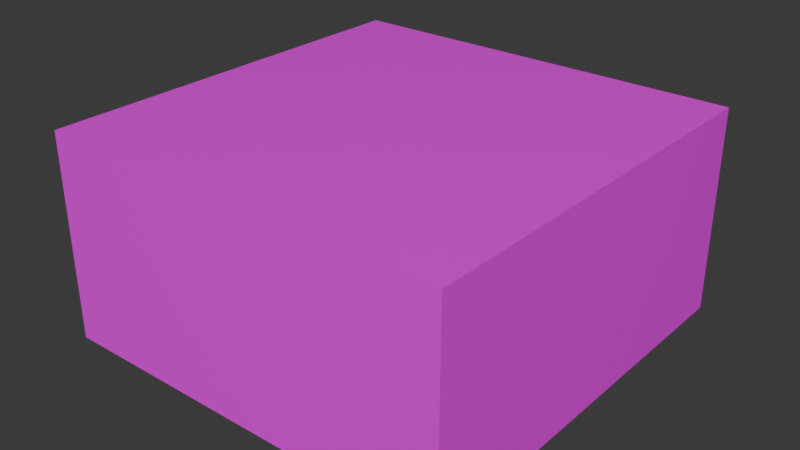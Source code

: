 # Source: hotel_interiors.blend  (saved by Blender 4.3.34; exported with 4.5.12 LTS)
import bpy
from mathutils import Matrix  # noqa: F401  (used for matrix-valued properties, if any)

bpy.ops.wm.read_factory_settings(use_empty=True)
scene = bpy.context.scene
scene.name = 'Scene'

# ---- collections
col_lobby = bpy.data.collections.new('lobby'); scene.collection.children.link(col_lobby)
col_collection_2 = bpy.data.collections.new('Collection 2'); scene.collection.children.link(col_collection_2)

# ---- images (referenced by path relative to the original .blend; pixels are not part of the script)
import os
ASSET_DIR = os.environ.get("B2B_ASSET_DIR", "")  # directory of the original .blend (textures are referenced by path, not embedded)
HERE = os.path.dirname(os.path.abspath(__file__))  # packed textures are extracted next to this script under _unpacked/

def load_image(name, relpath, width, height, colorspace="sRGB"):
    """Load a texture the original file referenced (path relative to the .blend, or extracted next to this script)."""
    p = next((c for c in (os.path.join(HERE, relpath), os.path.join(ASSET_DIR, relpath)) if relpath and os.path.exists(c)), "")
    if p:
        img = bpy.data.images.load(p, check_existing=True)
        img.name = name
    else:  # same state as the original file: an image datablock whose file is absent (Cycles renders it pink)
        img = bpy.data.images.new(name, width, height)
        img.source = "FILE"
        img.filepath = "//" + (relpath or name)
    img.colorspace_settings.name = colorspace
    return img
img_wall_halfconcrete_02_png = load_image('wall_halfconcrete_02.png', 'wall_halfconcrete_02.png', 1024, 1024, 'sRGB')
img_wood_fancy_04_jpg = load_image('wood_fancy_04.jpg', 'wood_fancy_04.jpg', 1024, 1024, 'sRGB')

# ---- materials (node trees are filled in below, after node groups)
mat_material_001 = bpy.data.materials.new('Material.001')
mat_material_002 = bpy.data.materials.new('Material.002')

# ---- material node trees
mat_material_001.use_nodes = True; mat_material_001.node_tree.nodes.clear()
_N = mat_material_001.node_tree.nodes; _L = mat_material_001.node_tree.links
n0 = _N.new('ShaderNodeOutputMaterial'); n0.name = 'Material Output'; n0.location = (284, 304)
n1 = _N.new('ShaderNodeBsdfPrincipled'); n1.name = 'Principled BSDF'; n1.location = (116, 287)
n1.inputs[2].default_value = 0.0
n2 = _N.new('ShaderNodeTexImage'); n2.name = 'Image Texture'; n2.location = (-174, 262)
n2.image = img_wall_halfconcrete_02_png
_L.new(n1.outputs[0], n0.inputs[0])
_L.new(n2.outputs[0], n1.inputs[0])
n0.is_active_output = True
mat_material_002.use_nodes = True; mat_material_002.node_tree.nodes.clear()
_N = mat_material_002.node_tree.nodes; _L = mat_material_002.node_tree.links
n0 = _N.new('ShaderNodeOutputMaterial'); n0.name = 'Material Output'; n0.location = (300, 300)
n1 = _N.new('ShaderNodeBsdfPrincipled'); n1.name = 'Principled BSDF'; n1.location = (10, 300)
n2 = _N.new('ShaderNodeTexImage'); n2.name = 'Image Texture'; n2.location = (-280, 275)
n2.image = img_wood_fancy_04_jpg
_L.new(n1.outputs[0], n0.inputs[0])
_L.new(n2.outputs[0], n1.inputs[0])
n0.is_active_output = True

# ---- world
world_world = bpy.data.worlds.new('World'); scene.world = world_world
world_world.use_nodes = True; world_world.node_tree.nodes.clear()
_N = world_world.node_tree.nodes; _L = world_world.node_tree.links
n0 = _N.new('ShaderNodeOutputWorld'); n0.name = 'World Output'; n0.location = (300, 300)
n1 = _N.new('ShaderNodeBackground'); n1.name = 'Background'; n1.location = (10, 300)
n1.inputs[0].default_value = (0.05088, 0.05088, 0.05088, 1.0)
_L.new(n1.outputs[0], n0.inputs[0])
n0.is_active_output = True
world_world.color = (0.05088, 0.05088, 0.05088)
world_world.sun_shadow_jitter_overblur = 0.0

# ---- meshes
me_cube_001 = bpy.data.meshes.new('Cube.001')
me_cube_001.from_pydata([(-1.5, -1.5, -1.5), (-1.5, -1.5, 1.5), (-1.5, 1.5, -1.5), (-1.5, 1.5, 1.5), (1.5, -1.5, -1.5), (1.5, -1.5, 1.5), (1.5, 1.5, -1.5), (1.5, 1.5, 1.5)], [], [(0, 2, 3, 1), (2, 6, 7, 3), (6, 4, 5, 7), (4, 0, 1, 5), (2, 0, 4, 6), (7, 5, 1, 3)])
_uv = me_cube_001.uv_layers.new(name='UVMap')
_uv.uv.foreach_set('vector', [3.0, -0.003844, 2.0, -0.003844, 2.0, 0.9962, 3.0, 0.9962, 2.0, -0.003844, 1.0, -0.003844, 1.0, 0.9962, 2.0, 0.9962, 1.0, -0.003844, 0.0, -0.003844, 1.192e-07, 0.9962, 1.0, 0.9962, 0.0, -0.003844, -1.0, -0.003844, -1.0, 0.9962, 1.192e-07, 0.9962, 1.0, -1.004, 0.0, -1.004, 0.0, -0.003844, 1.0, -0.003844, 1.0, 0.9962, 1.192e-07, 0.9962, 2.384e-07, 1.996, 1.0, 1.996])
me_cube_001.materials.append(mat_material_001)
me_cube_001.update()
me_cube_002 = bpy.data.meshes.new('Cube.002')
me_cube_002.from_pydata([(-0.5, -0.5, -0.5), (-0.5, -0.5, 0.5), (-0.5, 0.5, -0.5), (-0.5, 0.5, 0.5), (0.5, -0.5, -0.5), (0.5, -0.5, 0.5), (0.5, 0.5, -0.5), (0.5, 0.5, 0.5)], [], [(0, 1, 3, 2), (2, 3, 7, 6), (6, 7, 5, 4), (4, 5, 1, 0), (2, 6, 4, 0), (7, 3, 1, 5)])
_uv = me_cube_002.uv_layers.new(name='UVMap')
_uv.uv.foreach_set('vector', [0.0, -1.961, 1.0, -1.961, 1.0, -0.9609, 0.0, -0.9609, 0.0, -0.9609, 1.0, -0.9609, 1.0, 0.03906, 0.0, 0.03906, 0.0, 0.03906, 1.0, 0.03906, 1.0, 1.039, 0.0, 1.039, 0.0, 1.039, 1.0, 1.039, 1.0, 2.039, 0.0, 2.039, -1.0, 0.03906, 0.0, 0.03906, 0.0, 1.039, -1.0, 1.039, 1.0, 0.03906, 2.0, 0.03906, 2.0, 1.039, 1.0, 1.039])
me_cube_002.materials.append(mat_material_002)
me_cube_002.update()
me_cube_003 = bpy.data.meshes.new('Cube.003')
me_cube_003.from_pydata([(-0.5, -0.5, -0.5), (-0.5, -0.5, 0.5), (-0.5, 0.5, -0.5), (-0.5, 0.5, 0.5), (0.5, -0.5, -0.5), (0.5, -0.5, 0.5), (0.5, 0.5, -0.5), (0.5, 0.5, 0.5)], [], [(0, 1, 3, 2), (2, 3, 7, 6), (6, 7, 5, 4), (4, 5, 1, 0), (2, 6, 4, 0), (7, 3, 1, 5)])
_uv = me_cube_003.uv_layers.new(name='UVMap')
_uv.uv.foreach_set('vector', [0.02512, -1.853, 0.9749, -1.853, 0.9749, -0.9029, 0.02512, -0.9029, 0.02512, -0.9029, 0.9749, -0.9029, 0.9749, 0.04688, 0.02512, 0.04688, 0.02512, 0.04688, 0.9749, 0.04688, 0.9749, 0.9966, 0.02512, 0.9966, 0.02512, 0.9966, 0.9749, 0.9966, 0.9749, 1.946, 0.02512, 1.946, -0.9246, 0.04688, 0.02512, 0.04688, 0.02512, 0.9966, -0.9246, 0.9966, 0.9749, 0.04688, 1.925, 0.04688, 1.925, 0.9966, 0.9749, 0.9966])
me_cube_003.materials.append(mat_material_002)
me_cube_003.update()
me_plane = bpy.data.meshes.new('Plane')
me_plane.from_pydata([(-1.0, -1.0, 0.0), (1.0, -1.0, 0.0), (-1.0, 1.0, 0.0), (1.0, 1.0, 0.0)], [], [(0, 1, 3, 2)])
_uv = me_plane.uv_layers.new(name='UVMap')
_uv.uv.foreach_set('vector', [0.0, 0.0, 1.0, 0.0, 1.0, 1.0, 0.0, 1.0])
me_plane.update()

# ---- objects
ob_walls = bpy.data.objects.new('walls', me_cube_001)
ob_table = bpy.data.objects.new('table', me_cube_002)
ob_table_001 = bpy.data.objects.new('table.001', me_cube_003)
ob_walkable_area = bpy.data.objects.new('walkable_area', me_plane)

# ---- transforms, parenting, visibility, modifiers, constraints
ob_walls.location = (0.0, 0.0, 1.5)
ob_walls.scale = (2.0, 2.0, 1.0)
ob_table.location = (0.2579, 1.0, 0.5)
ob_table.rotation_euler = (0.0, -0.0, -1.571)
ob_table.scale = (1.0, 2.0, 1.0)
ob_table_001.location = (-1.258, 1.5, 0.5)
ob_table_001.rotation_euler = (0.0, -0.0, -3.142)
ob_table_001.scale = (1.0, 2.0, 1.0)
ob_walkable_area.location = (0.0, 0.0, 0.0)
ob_walkable_area.scale = (2.72, 2.72, 2.72)

# ---- collection membership
col_lobby.objects.link(ob_walls)
col_lobby.objects.link(ob_table)
col_lobby.objects.link(ob_table_001)
col_lobby.objects.link(ob_walkable_area)

# ---- scene / render settings (as saved in the file)
scene.frame_start = 1; scene.frame_end = 250; scene.frame_set(1)
scene.render.engine = 'BLENDER_EEVEE_NEXT'
bpy.context.view_layer.update()

# ---- added for rendering (the .blend has no active camera and no usable light): camera, sun
cam_auto = bpy.data.cameras.new('AutoCamera')
cam_auto.lens = 50.0
cam_auto.sensor_width = 36.0
cam_auto.clip_end = 1000.0
ob_auto_camera = bpy.data.objects.new('AutoCamera', cam_auto)
scene.collection.objects.link(ob_auto_camera)
ob_auto_camera.location = (8.32702, -9.99243, 8.16162)
ob_auto_camera.rotation_euler = (1.09748, -7.21219e-08, 0.694738)
scene.camera = ob_auto_camera
light_auto_sun = bpy.data.lights.new('AutoSun', 'SUN')
light_auto_sun.energy = 3.0
light_auto_sun.angle = 0.0523599
ob_auto_sun = bpy.data.objects.new('AutoSun', light_auto_sun)
scene.collection.objects.link(ob_auto_sun)
ob_auto_sun.rotation_euler = (0.872665, 0.174533, 0.523599)
bpy.context.view_layer.update()

